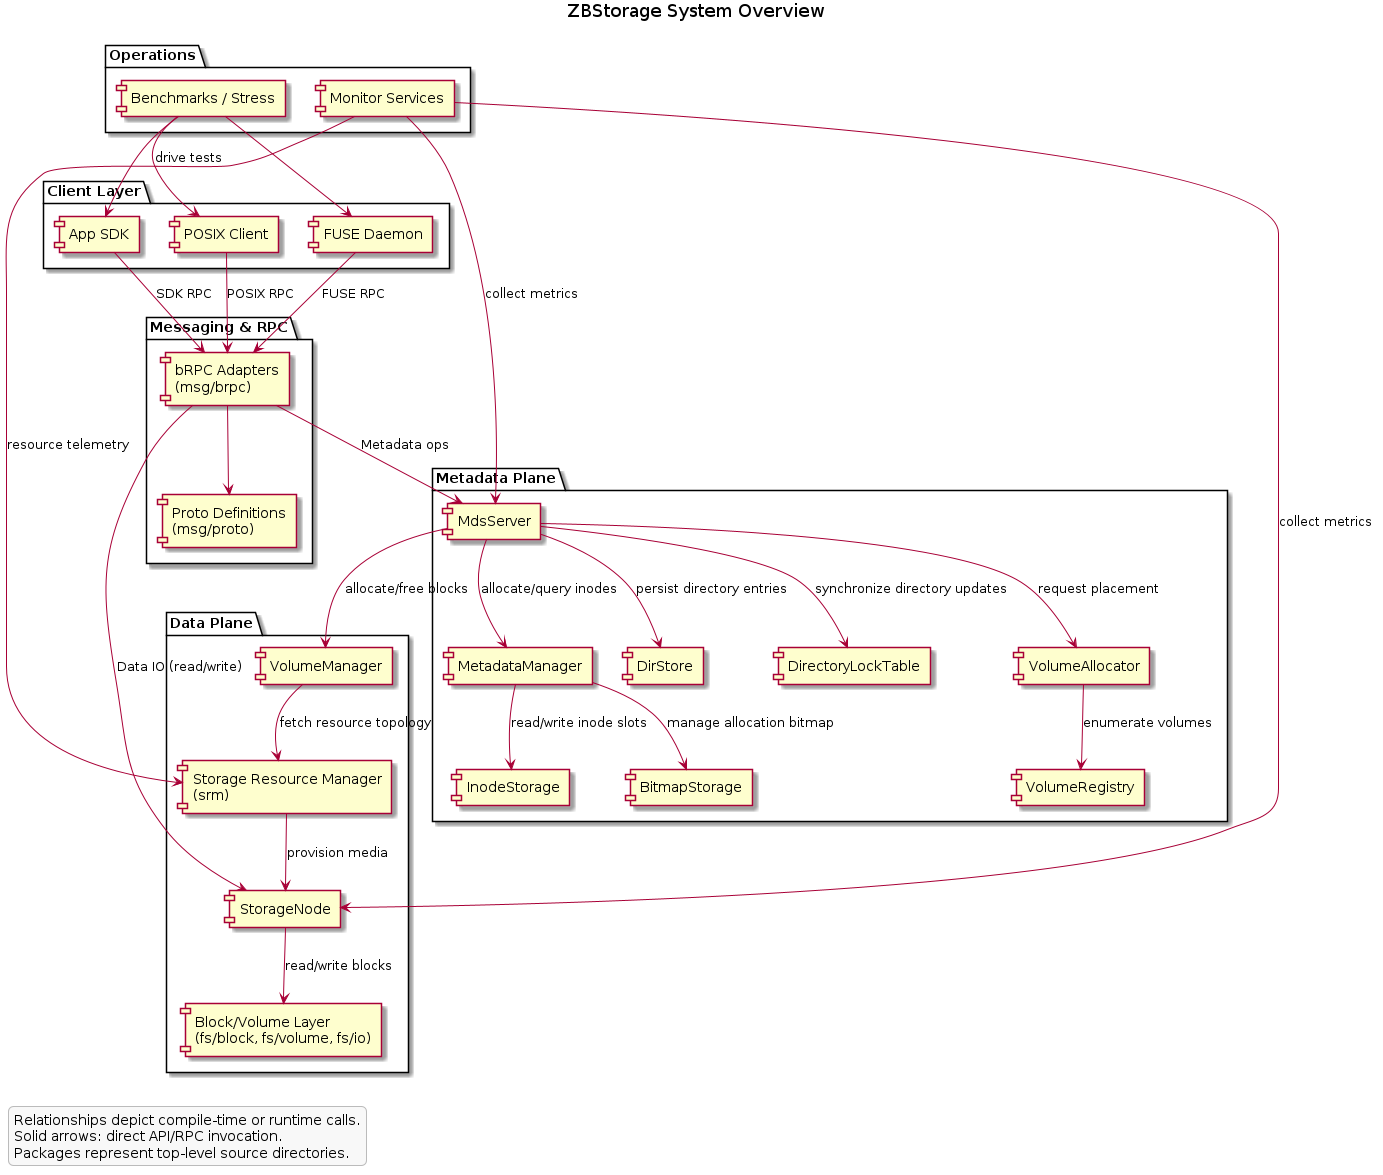

The diagram above was rendered by PlantUML. Its source (embedded in the PNG):
@startuml
skinparam componentStyle rectangle
skinparam packageStyle rectangle
skinparam legendBackgroundColor #F8F8F8
skinparam legendBorderColor #BBBBBB

title ZBStorage System Overview

package "Client Layer" {
  component "POSIX Client" as ClientPosix
  component "FUSE Daemon" as ClientFuse
  component "App SDK" as ClientApp
}

package "Messaging & RPC" {
  component "Proto Definitions\n(msg/proto)" as Proto
  component "bRPC Adapters\n(msg/brpc)" as BRPC
}

package "Metadata Plane" {
  component "MdsServer" as MDS
  component "MetadataManager" as MetaMgr
  component "DirStore" as DirStore
  component "DirectoryLockTable" as DirLock
  component "InodeStorage" as InodeStore
  component "BitmapStorage" as BitmapStore
  component "VolumeAllocator" as VolAlloc
  component "VolumeRegistry" as VolRegistry
}

package "Data Plane" {
  component "VolumeManager" as VolMgr
  component "Storage Resource Manager\n(srm)" as SRM
  component "StorageNode" as StorageNode
  component "Block/Volume Layer\n(fs/block, fs/volume, fs/io)" as FSLayer
}

package "Operations" {
  component "Monitor Services" as Monitor
  component "Benchmarks / Stress" as Bench
}

ClientPosix --> BRPC : POSIX RPC
ClientFuse --> BRPC : FUSE RPC
ClientApp --> BRPC : SDK RPC
BRPC --> Proto
BRPC --> MDS : Metadata ops
BRPC --> StorageNode : Data IO (read/write)

MDS --> MetaMgr : allocate/query inodes
MDS --> DirStore : persist directory entries
MDS --> DirLock : synchronize directory updates
MetaMgr --> InodeStore : read/write inode slots
MetaMgr --> BitmapStore : manage allocation bitmap
MDS --> VolAlloc : request placement
VolAlloc --> VolRegistry : enumerate volumes
MDS --> VolMgr : allocate/free blocks
VolMgr --> SRM : fetch resource topology
SRM --> StorageNode : provision media
StorageNode --> FSLayer : read/write blocks

Monitor --> MDS : collect metrics
Monitor --> StorageNode : collect metrics
Monitor --> SRM : resource telemetry
Bench --> ClientPosix : drive tests
Bench --> ClientFuse
Bench --> ClientApp

legend left
  Relationships depict compile-time or runtime calls.
  Solid arrows: direct API/RPC invocation.
  Packages represent top-level source directories.
endlegend
@enduml